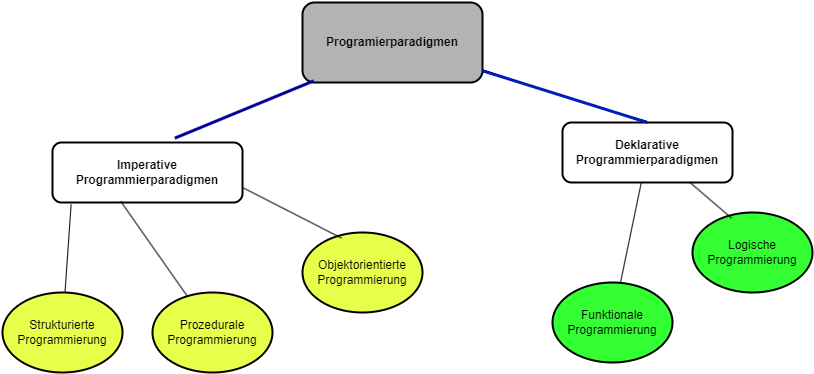

The diagram above was exported from draw.io. Its source (the exported page's mxGraphModel, read from the mxfile embedded in the PNG):
<mxGraphModel dx="1877" dy="621" grid="1" gridSize="10" guides="1" tooltips="1" connect="1" arrows="1" fold="1" page="1" pageScale="1" pageWidth="827" pageHeight="1169" math="0" shadow="0">
  <root>
    <mxCell id="0" />
    <mxCell id="1" parent="0" />
    <mxCell id="fhBIiD-2m5B79sj0A_ua-1" value="&lt;b&gt;Programierparadigmen&lt;/b&gt;" style="rounded=1;whiteSpace=wrap;html=1;fillColor=#B3B3B3;strokeWidth=2;" parent="1" vertex="1">
      <mxGeometry x="280" y="30" width="180" height="80" as="geometry" />
    </mxCell>
    <mxCell id="fhBIiD-2m5B79sj0A_ua-2" value="&lt;b&gt;Imperative Programmierparadigmen&lt;/b&gt;" style="rounded=1;whiteSpace=wrap;html=1;strokeWidth=2;" parent="1" vertex="1">
      <mxGeometry x="30" y="170" width="190" height="60" as="geometry" />
    </mxCell>
    <mxCell id="fhBIiD-2m5B79sj0A_ua-3" value="&lt;b&gt;Deklarative Programmierparadigmen&lt;/b&gt;" style="rounded=1;whiteSpace=wrap;html=1;strokeWidth=2;" parent="1" vertex="1">
      <mxGeometry x="540" y="150" width="170" height="60" as="geometry" />
    </mxCell>
    <mxCell id="fhBIiD-2m5B79sj0A_ua-4" value="" style="endArrow=none;html=1;rounded=0;entryX=0.062;entryY=0.98;entryDx=0;entryDy=0;entryPerimeter=0;exitX=0.644;exitY=-0.073;exitDx=0;exitDy=0;exitPerimeter=0;strokeWidth=3;strokeColor=#000099;" parent="1" source="fhBIiD-2m5B79sj0A_ua-2" target="fhBIiD-2m5B79sj0A_ua-1" edge="1">
      <mxGeometry width="50" height="50" relative="1" as="geometry">
        <mxPoint x="390" y="350" as="sourcePoint" />
        <mxPoint x="350" y="190" as="targetPoint" />
      </mxGeometry>
    </mxCell>
    <mxCell id="fhBIiD-2m5B79sj0A_ua-5" value="" style="endArrow=none;html=1;rounded=0;exitX=0.5;exitY=0;exitDx=0;exitDy=0;strokeWidth=3;fillColor=#0050ef;strokeColor=#001DBC;curved=1;" parent="1" source="fhBIiD-2m5B79sj0A_ua-3" target="fhBIiD-2m5B79sj0A_ua-1" edge="1">
      <mxGeometry width="50" height="50" relative="1" as="geometry">
        <mxPoint x="390" y="350" as="sourcePoint" />
        <mxPoint x="440" y="300" as="targetPoint" />
      </mxGeometry>
    </mxCell>
    <mxCell id="fhBIiD-2m5B79sj0A_ua-6" value="Strukturierte Programmierung" style="ellipse;whiteSpace=wrap;html=1;strokeWidth=2;fillColor=#E7FF4A;" parent="1" vertex="1">
      <mxGeometry x="-20" y="320" width="120" height="80" as="geometry" />
    </mxCell>
    <mxCell id="fhBIiD-2m5B79sj0A_ua-7" value="Prozedurale Programmierung" style="ellipse;whiteSpace=wrap;html=1;strokeWidth=2;fillColor=#E7FF4A;" parent="1" vertex="1">
      <mxGeometry x="130" y="320" width="120" height="80" as="geometry" />
    </mxCell>
    <mxCell id="fhBIiD-2m5B79sj0A_ua-8" value="Objektorientierte Programmierung" style="ellipse;whiteSpace=wrap;html=1;strokeWidth=2;fillColor=#E7FF4A;" parent="1" vertex="1">
      <mxGeometry x="280" y="260" width="120" height="80" as="geometry" />
    </mxCell>
    <mxCell id="fhBIiD-2m5B79sj0A_ua-9" value="" style="endArrow=none;html=1;rounded=0;entryX=1;entryY=0.75;entryDx=0;entryDy=0;exitX=0.325;exitY=0.07;exitDx=0;exitDy=0;exitPerimeter=0;" parent="1" source="fhBIiD-2m5B79sj0A_ua-8" target="fhBIiD-2m5B79sj0A_ua-2" edge="1">
      <mxGeometry width="50" height="50" relative="1" as="geometry">
        <mxPoint x="300" y="350" as="sourcePoint" />
        <mxPoint x="350" y="300" as="targetPoint" />
      </mxGeometry>
    </mxCell>
    <mxCell id="fhBIiD-2m5B79sj0A_ua-10" value="" style="endArrow=none;html=1;rounded=0;entryX=0.359;entryY=0.98;entryDx=0;entryDy=0;entryPerimeter=0;" parent="1" source="fhBIiD-2m5B79sj0A_ua-7" target="fhBIiD-2m5B79sj0A_ua-2" edge="1">
      <mxGeometry width="50" height="50" relative="1" as="geometry">
        <mxPoint x="300" y="350" as="sourcePoint" />
        <mxPoint x="350" y="300" as="targetPoint" />
      </mxGeometry>
    </mxCell>
    <mxCell id="fhBIiD-2m5B79sj0A_ua-11" value="" style="endArrow=none;html=1;rounded=0;entryX=0.098;entryY=1.033;entryDx=0;entryDy=0;entryPerimeter=0;" parent="1" source="fhBIiD-2m5B79sj0A_ua-6" target="fhBIiD-2m5B79sj0A_ua-2" edge="1">
      <mxGeometry width="50" height="50" relative="1" as="geometry">
        <mxPoint x="300" y="350" as="sourcePoint" />
        <mxPoint x="350" y="300" as="targetPoint" />
      </mxGeometry>
    </mxCell>
    <mxCell id="fhBIiD-2m5B79sj0A_ua-12" value="Funktionale Programmierung" style="ellipse;whiteSpace=wrap;html=1;strokeWidth=2;fillColor=#33FF33;" parent="1" vertex="1">
      <mxGeometry x="530" y="310" width="120" height="80" as="geometry" />
    </mxCell>
    <mxCell id="fhBIiD-2m5B79sj0A_ua-13" value="" style="endArrow=none;html=1;rounded=0;" parent="1" source="fhBIiD-2m5B79sj0A_ua-12" target="fhBIiD-2m5B79sj0A_ua-3" edge="1">
      <mxGeometry width="50" height="50" relative="1" as="geometry">
        <mxPoint x="310" y="360" as="sourcePoint" />
        <mxPoint x="201" y="244" as="targetPoint" />
      </mxGeometry>
    </mxCell>
    <mxCell id="fhBIiD-2m5B79sj0A_ua-14" value="Logische Programmierung" style="ellipse;whiteSpace=wrap;html=1;strokeWidth=2;fillColor=#33FF33;" parent="1" vertex="1">
      <mxGeometry x="670" y="240" width="120" height="80" as="geometry" />
    </mxCell>
    <mxCell id="fhBIiD-2m5B79sj0A_ua-15" value="" style="endArrow=none;html=1;rounded=0;entryX=0.75;entryY=1;entryDx=0;entryDy=0;exitX=0.325;exitY=0.07;exitDx=0;exitDy=0;exitPerimeter=0;" parent="1" source="fhBIiD-2m5B79sj0A_ua-14" target="fhBIiD-2m5B79sj0A_ua-3" edge="1">
      <mxGeometry width="50" height="50" relative="1" as="geometry">
        <mxPoint x="709" y="350" as="sourcePoint" />
        <mxPoint x="600" y="234" as="targetPoint" />
      </mxGeometry>
    </mxCell>
  </root>
</mxGraphModel>